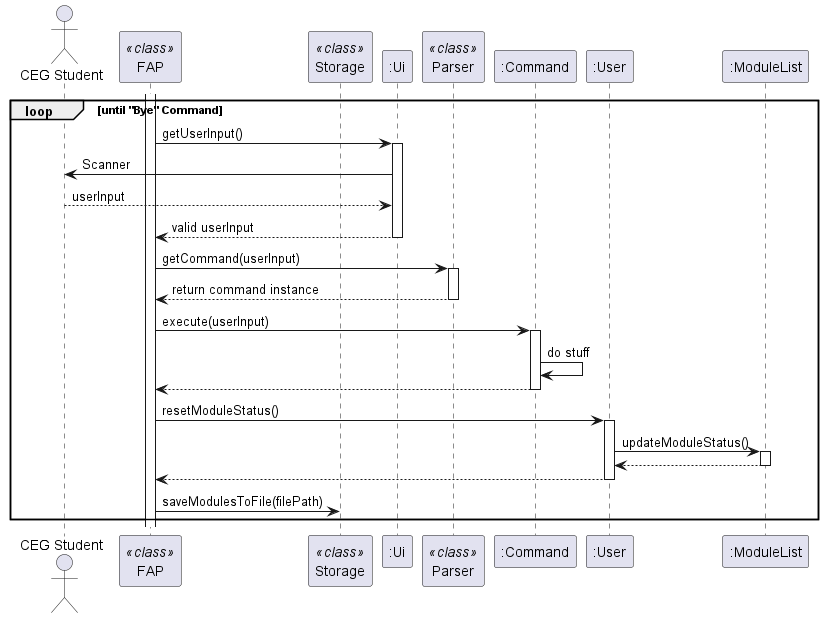

The diagram above was rendered by PlantUML. Its source (embedded in the PNG):
@startuml

actor Student as "CEG Student"

participant FAP as FAP <<class>>
participant Storage as Storage <<class>>
participant Ui as ":Ui"
participant Parser as Parser <<class>>
participant Command as ":Command"
participant User as ":User"
participant ModuleList as ":ModuleList"

activate FAP

loop until "Bye" Command

FAP -> Ui: getUserInput()
activate Ui

Ui -> Student: Scanner
Student --> Ui: userInput
Ui --> FAP: valid userInput

deactivate Ui

FAP -> Parser: getCommand(userInput)
activate Parser
Parser --> FAP: return command instance
deactivate Parser

FAP -> Command: execute(userInput)
activate Command
Command -> Command: do stuff
Command --> FAP
deactivate Command

FAP -> User: resetModuleStatus()
activate User
User -> ModuleList: updateModuleStatus()
activate ModuleList
ModuleList --> User
deactivate ModuleList
User --> FAP
deactivate User

FAP -> Storage: saveModulesToFile(filePath)
end loop

@enduml